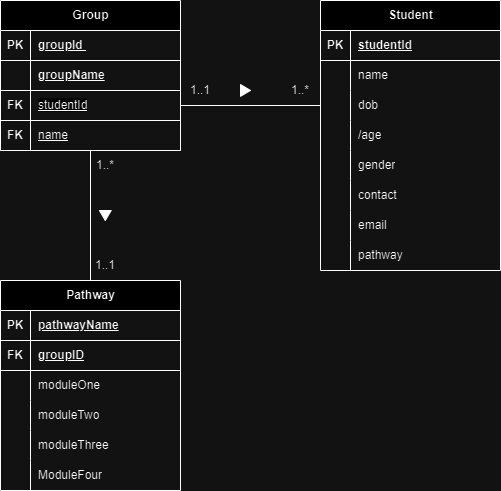

The diagram above was exported from draw.io. Its source (the exported page's mxGraphModel, read from the mxfile embedded in the PNG):
<mxGraphModel dx="1221" dy="652" grid="1" gridSize="10" guides="1" tooltips="1" connect="1" arrows="1" fold="1" page="1" pageScale="1" pageWidth="850" pageHeight="1100" math="0" shadow="0">
  <root>
    <mxCell id="0" />
    <mxCell id="1" parent="0" />
    <mxCell id="WaBhdPz1sbZPHC3ovuq5-3" value="Student" style="shape=table;startSize=30;container=1;collapsible=1;childLayout=tableLayout;fixedRows=1;rowLines=0;fontStyle=1;align=center;resizeLast=1;html=1;" vertex="1" parent="1">
      <mxGeometry x="360" y="40" width="180" height="270" as="geometry" />
    </mxCell>
    <mxCell id="WaBhdPz1sbZPHC3ovuq5-4" value="" style="shape=tableRow;horizontal=0;startSize=0;swimlaneHead=0;swimlaneBody=0;fillColor=none;collapsible=0;dropTarget=0;points=[[0,0.5],[1,0.5]];portConstraint=eastwest;top=0;left=0;right=0;bottom=1;" vertex="1" parent="WaBhdPz1sbZPHC3ovuq5-3">
      <mxGeometry y="30" width="180" height="30" as="geometry" />
    </mxCell>
    <mxCell id="WaBhdPz1sbZPHC3ovuq5-5" value="PK" style="shape=partialRectangle;connectable=0;fillColor=none;top=0;left=0;bottom=0;right=0;fontStyle=1;overflow=hidden;whiteSpace=wrap;html=1;" vertex="1" parent="WaBhdPz1sbZPHC3ovuq5-4">
      <mxGeometry width="30" height="30" as="geometry">
        <mxRectangle width="30" height="30" as="alternateBounds" />
      </mxGeometry>
    </mxCell>
    <mxCell id="WaBhdPz1sbZPHC3ovuq5-6" value="studentId" style="shape=partialRectangle;connectable=0;fillColor=none;top=0;left=0;bottom=0;right=0;align=left;spacingLeft=6;fontStyle=5;overflow=hidden;whiteSpace=wrap;html=1;" vertex="1" parent="WaBhdPz1sbZPHC3ovuq5-4">
      <mxGeometry x="30" width="150" height="30" as="geometry">
        <mxRectangle width="150" height="30" as="alternateBounds" />
      </mxGeometry>
    </mxCell>
    <mxCell id="WaBhdPz1sbZPHC3ovuq5-7" value="" style="shape=tableRow;horizontal=0;startSize=0;swimlaneHead=0;swimlaneBody=0;fillColor=none;collapsible=0;dropTarget=0;points=[[0,0.5],[1,0.5]];portConstraint=eastwest;top=0;left=0;right=0;bottom=0;" vertex="1" parent="WaBhdPz1sbZPHC3ovuq5-3">
      <mxGeometry y="60" width="180" height="30" as="geometry" />
    </mxCell>
    <mxCell id="WaBhdPz1sbZPHC3ovuq5-8" value="" style="shape=partialRectangle;connectable=0;fillColor=none;top=0;left=0;bottom=0;right=0;editable=1;overflow=hidden;whiteSpace=wrap;html=1;" vertex="1" parent="WaBhdPz1sbZPHC3ovuq5-7">
      <mxGeometry width="30" height="30" as="geometry">
        <mxRectangle width="30" height="30" as="alternateBounds" />
      </mxGeometry>
    </mxCell>
    <mxCell id="WaBhdPz1sbZPHC3ovuq5-9" value="name" style="shape=partialRectangle;connectable=0;fillColor=none;top=0;left=0;bottom=0;right=0;align=left;spacingLeft=6;overflow=hidden;whiteSpace=wrap;html=1;" vertex="1" parent="WaBhdPz1sbZPHC3ovuq5-7">
      <mxGeometry x="30" width="150" height="30" as="geometry">
        <mxRectangle width="150" height="30" as="alternateBounds" />
      </mxGeometry>
    </mxCell>
    <mxCell id="WaBhdPz1sbZPHC3ovuq5-10" value="" style="shape=tableRow;horizontal=0;startSize=0;swimlaneHead=0;swimlaneBody=0;fillColor=none;collapsible=0;dropTarget=0;points=[[0,0.5],[1,0.5]];portConstraint=eastwest;top=0;left=0;right=0;bottom=0;" vertex="1" parent="WaBhdPz1sbZPHC3ovuq5-3">
      <mxGeometry y="90" width="180" height="30" as="geometry" />
    </mxCell>
    <mxCell id="WaBhdPz1sbZPHC3ovuq5-11" value="" style="shape=partialRectangle;connectable=0;fillColor=none;top=0;left=0;bottom=0;right=0;editable=1;overflow=hidden;whiteSpace=wrap;html=1;" vertex="1" parent="WaBhdPz1sbZPHC3ovuq5-10">
      <mxGeometry width="30" height="30" as="geometry">
        <mxRectangle width="30" height="30" as="alternateBounds" />
      </mxGeometry>
    </mxCell>
    <mxCell id="WaBhdPz1sbZPHC3ovuq5-12" value="dob" style="shape=partialRectangle;connectable=0;fillColor=none;top=0;left=0;bottom=0;right=0;align=left;spacingLeft=6;overflow=hidden;whiteSpace=wrap;html=1;" vertex="1" parent="WaBhdPz1sbZPHC3ovuq5-10">
      <mxGeometry x="30" width="150" height="30" as="geometry">
        <mxRectangle width="150" height="30" as="alternateBounds" />
      </mxGeometry>
    </mxCell>
    <mxCell id="WaBhdPz1sbZPHC3ovuq5-13" value="" style="shape=tableRow;horizontal=0;startSize=0;swimlaneHead=0;swimlaneBody=0;fillColor=none;collapsible=0;dropTarget=0;points=[[0,0.5],[1,0.5]];portConstraint=eastwest;top=0;left=0;right=0;bottom=0;" vertex="1" parent="WaBhdPz1sbZPHC3ovuq5-3">
      <mxGeometry y="120" width="180" height="30" as="geometry" />
    </mxCell>
    <mxCell id="WaBhdPz1sbZPHC3ovuq5-14" value="" style="shape=partialRectangle;connectable=0;fillColor=none;top=0;left=0;bottom=0;right=0;editable=1;overflow=hidden;whiteSpace=wrap;html=1;" vertex="1" parent="WaBhdPz1sbZPHC3ovuq5-13">
      <mxGeometry width="30" height="30" as="geometry">
        <mxRectangle width="30" height="30" as="alternateBounds" />
      </mxGeometry>
    </mxCell>
    <mxCell id="WaBhdPz1sbZPHC3ovuq5-15" value="/age" style="shape=partialRectangle;connectable=0;fillColor=none;top=0;left=0;bottom=0;right=0;align=left;spacingLeft=6;overflow=hidden;whiteSpace=wrap;html=1;" vertex="1" parent="WaBhdPz1sbZPHC3ovuq5-13">
      <mxGeometry x="30" width="150" height="30" as="geometry">
        <mxRectangle width="150" height="30" as="alternateBounds" />
      </mxGeometry>
    </mxCell>
    <mxCell id="WaBhdPz1sbZPHC3ovuq5-35" style="shape=tableRow;horizontal=0;startSize=0;swimlaneHead=0;swimlaneBody=0;fillColor=none;collapsible=0;dropTarget=0;points=[[0,0.5],[1,0.5]];portConstraint=eastwest;top=0;left=0;right=0;bottom=0;" vertex="1" parent="WaBhdPz1sbZPHC3ovuq5-3">
      <mxGeometry y="150" width="180" height="30" as="geometry" />
    </mxCell>
    <mxCell id="WaBhdPz1sbZPHC3ovuq5-36" style="shape=partialRectangle;connectable=0;fillColor=none;top=0;left=0;bottom=0;right=0;editable=1;overflow=hidden;whiteSpace=wrap;html=1;" vertex="1" parent="WaBhdPz1sbZPHC3ovuq5-35">
      <mxGeometry width="30" height="30" as="geometry">
        <mxRectangle width="30" height="30" as="alternateBounds" />
      </mxGeometry>
    </mxCell>
    <mxCell id="WaBhdPz1sbZPHC3ovuq5-37" value="gender" style="shape=partialRectangle;connectable=0;fillColor=none;top=0;left=0;bottom=0;right=0;align=left;spacingLeft=6;overflow=hidden;whiteSpace=wrap;html=1;" vertex="1" parent="WaBhdPz1sbZPHC3ovuq5-35">
      <mxGeometry x="30" width="150" height="30" as="geometry">
        <mxRectangle width="150" height="30" as="alternateBounds" />
      </mxGeometry>
    </mxCell>
    <mxCell id="WaBhdPz1sbZPHC3ovuq5-38" style="shape=tableRow;horizontal=0;startSize=0;swimlaneHead=0;swimlaneBody=0;fillColor=none;collapsible=0;dropTarget=0;points=[[0,0.5],[1,0.5]];portConstraint=eastwest;top=0;left=0;right=0;bottom=0;" vertex="1" parent="WaBhdPz1sbZPHC3ovuq5-3">
      <mxGeometry y="180" width="180" height="30" as="geometry" />
    </mxCell>
    <mxCell id="WaBhdPz1sbZPHC3ovuq5-39" style="shape=partialRectangle;connectable=0;fillColor=none;top=0;left=0;bottom=0;right=0;editable=1;overflow=hidden;whiteSpace=wrap;html=1;" vertex="1" parent="WaBhdPz1sbZPHC3ovuq5-38">
      <mxGeometry width="30" height="30" as="geometry">
        <mxRectangle width="30" height="30" as="alternateBounds" />
      </mxGeometry>
    </mxCell>
    <mxCell id="WaBhdPz1sbZPHC3ovuq5-40" value="contact" style="shape=partialRectangle;connectable=0;fillColor=none;top=0;left=0;bottom=0;right=0;align=left;spacingLeft=6;overflow=hidden;whiteSpace=wrap;html=1;" vertex="1" parent="WaBhdPz1sbZPHC3ovuq5-38">
      <mxGeometry x="30" width="150" height="30" as="geometry">
        <mxRectangle width="150" height="30" as="alternateBounds" />
      </mxGeometry>
    </mxCell>
    <mxCell id="WaBhdPz1sbZPHC3ovuq5-41" style="shape=tableRow;horizontal=0;startSize=0;swimlaneHead=0;swimlaneBody=0;fillColor=none;collapsible=0;dropTarget=0;points=[[0,0.5],[1,0.5]];portConstraint=eastwest;top=0;left=0;right=0;bottom=0;" vertex="1" parent="WaBhdPz1sbZPHC3ovuq5-3">
      <mxGeometry y="210" width="180" height="30" as="geometry" />
    </mxCell>
    <mxCell id="WaBhdPz1sbZPHC3ovuq5-42" style="shape=partialRectangle;connectable=0;fillColor=none;top=0;left=0;bottom=0;right=0;editable=1;overflow=hidden;whiteSpace=wrap;html=1;" vertex="1" parent="WaBhdPz1sbZPHC3ovuq5-41">
      <mxGeometry width="30" height="30" as="geometry">
        <mxRectangle width="30" height="30" as="alternateBounds" />
      </mxGeometry>
    </mxCell>
    <mxCell id="WaBhdPz1sbZPHC3ovuq5-43" value="email" style="shape=partialRectangle;connectable=0;fillColor=none;top=0;left=0;bottom=0;right=0;align=left;spacingLeft=6;overflow=hidden;whiteSpace=wrap;html=1;" vertex="1" parent="WaBhdPz1sbZPHC3ovuq5-41">
      <mxGeometry x="30" width="150" height="30" as="geometry">
        <mxRectangle width="150" height="30" as="alternateBounds" />
      </mxGeometry>
    </mxCell>
    <mxCell id="WaBhdPz1sbZPHC3ovuq5-44" style="shape=tableRow;horizontal=0;startSize=0;swimlaneHead=0;swimlaneBody=0;fillColor=none;collapsible=0;dropTarget=0;points=[[0,0.5],[1,0.5]];portConstraint=eastwest;top=0;left=0;right=0;bottom=0;" vertex="1" parent="WaBhdPz1sbZPHC3ovuq5-3">
      <mxGeometry y="240" width="180" height="30" as="geometry" />
    </mxCell>
    <mxCell id="WaBhdPz1sbZPHC3ovuq5-45" style="shape=partialRectangle;connectable=0;fillColor=none;top=0;left=0;bottom=0;right=0;editable=1;overflow=hidden;whiteSpace=wrap;html=1;" vertex="1" parent="WaBhdPz1sbZPHC3ovuq5-44">
      <mxGeometry width="30" height="30" as="geometry">
        <mxRectangle width="30" height="30" as="alternateBounds" />
      </mxGeometry>
    </mxCell>
    <mxCell id="WaBhdPz1sbZPHC3ovuq5-46" value="pathway" style="shape=partialRectangle;connectable=0;fillColor=none;top=0;left=0;bottom=0;right=0;align=left;spacingLeft=6;overflow=hidden;whiteSpace=wrap;html=1;" vertex="1" parent="WaBhdPz1sbZPHC3ovuq5-44">
      <mxGeometry x="30" width="150" height="30" as="geometry">
        <mxRectangle width="150" height="30" as="alternateBounds" />
      </mxGeometry>
    </mxCell>
    <mxCell id="NjLqW59d-rHA_cTXaUD5-1" value="Group" style="shape=table;startSize=30;container=1;collapsible=1;childLayout=tableLayout;fixedRows=1;rowLines=0;fontStyle=1;align=center;resizeLast=1;html=1;" vertex="1" parent="1">
      <mxGeometry x="40" y="40" width="180" height="150" as="geometry" />
    </mxCell>
    <mxCell id="NjLqW59d-rHA_cTXaUD5-2" value="" style="shape=tableRow;horizontal=0;startSize=0;swimlaneHead=0;swimlaneBody=0;fillColor=none;collapsible=0;dropTarget=0;points=[[0,0.5],[1,0.5]];portConstraint=eastwest;top=0;left=0;right=0;bottom=1;" vertex="1" parent="NjLqW59d-rHA_cTXaUD5-1">
      <mxGeometry y="30" width="180" height="30" as="geometry" />
    </mxCell>
    <mxCell id="NjLqW59d-rHA_cTXaUD5-3" value="PK" style="shape=partialRectangle;connectable=0;fillColor=none;top=0;left=0;bottom=0;right=0;fontStyle=1;overflow=hidden;whiteSpace=wrap;html=1;" vertex="1" parent="NjLqW59d-rHA_cTXaUD5-2">
      <mxGeometry width="30" height="30" as="geometry">
        <mxRectangle width="30" height="30" as="alternateBounds" />
      </mxGeometry>
    </mxCell>
    <mxCell id="NjLqW59d-rHA_cTXaUD5-4" value="groupId&amp;nbsp;" style="shape=partialRectangle;connectable=0;fillColor=none;top=0;left=0;bottom=0;right=0;align=left;spacingLeft=6;fontStyle=5;overflow=hidden;whiteSpace=wrap;html=1;" vertex="1" parent="NjLqW59d-rHA_cTXaUD5-2">
      <mxGeometry x="30" width="150" height="30" as="geometry">
        <mxRectangle width="150" height="30" as="alternateBounds" />
      </mxGeometry>
    </mxCell>
    <mxCell id="NjLqW59d-rHA_cTXaUD5-26" style="shape=tableRow;horizontal=0;startSize=0;swimlaneHead=0;swimlaneBody=0;fillColor=none;collapsible=0;dropTarget=0;points=[[0,0.5],[1,0.5]];portConstraint=eastwest;top=0;left=0;right=0;bottom=1;" vertex="1" parent="NjLqW59d-rHA_cTXaUD5-1">
      <mxGeometry y="60" width="180" height="30" as="geometry" />
    </mxCell>
    <mxCell id="NjLqW59d-rHA_cTXaUD5-27" style="shape=partialRectangle;connectable=0;fillColor=none;top=0;left=0;bottom=0;right=0;fontStyle=1;overflow=hidden;whiteSpace=wrap;html=1;" vertex="1" parent="NjLqW59d-rHA_cTXaUD5-26">
      <mxGeometry width="30" height="30" as="geometry">
        <mxRectangle width="30" height="30" as="alternateBounds" />
      </mxGeometry>
    </mxCell>
    <mxCell id="NjLqW59d-rHA_cTXaUD5-28" value="groupName" style="shape=partialRectangle;connectable=0;fillColor=none;top=0;left=0;bottom=0;right=0;align=left;spacingLeft=6;fontStyle=5;overflow=hidden;whiteSpace=wrap;html=1;" vertex="1" parent="NjLqW59d-rHA_cTXaUD5-26">
      <mxGeometry x="30" width="150" height="30" as="geometry">
        <mxRectangle width="150" height="30" as="alternateBounds" />
      </mxGeometry>
    </mxCell>
    <mxCell id="NjLqW59d-rHA_cTXaUD5-20" style="shape=tableRow;horizontal=0;startSize=0;swimlaneHead=0;swimlaneBody=0;fillColor=none;collapsible=0;dropTarget=0;points=[[0,0.5],[1,0.5]];portConstraint=eastwest;top=0;left=0;right=0;bottom=1;" vertex="1" parent="NjLqW59d-rHA_cTXaUD5-1">
      <mxGeometry y="90" width="180" height="30" as="geometry" />
    </mxCell>
    <mxCell id="NjLqW59d-rHA_cTXaUD5-21" value="FK" style="shape=partialRectangle;connectable=0;fillColor=none;top=0;left=0;bottom=0;right=0;fontStyle=1;overflow=hidden;whiteSpace=wrap;html=1;" vertex="1" parent="NjLqW59d-rHA_cTXaUD5-20">
      <mxGeometry width="30" height="30" as="geometry">
        <mxRectangle width="30" height="30" as="alternateBounds" />
      </mxGeometry>
    </mxCell>
    <mxCell id="NjLqW59d-rHA_cTXaUD5-22" value="&lt;span style=&quot;color: rgb(0, 0, 0); font-family: Helvetica; font-size: 12px; font-style: normal; font-variant-ligatures: normal; font-variant-caps: normal; font-weight: 400; letter-spacing: normal; orphans: 2; text-align: left; text-indent: 0px; text-transform: none; widows: 2; word-spacing: 0px; -webkit-text-stroke-width: 0px; white-space: normal; background-color: rgb(251, 251, 251); text-decoration-thickness: initial; text-decoration-style: initial; text-decoration-color: initial; display: inline !important; float: none;&quot;&gt;studentId&lt;/span&gt;" style="shape=partialRectangle;connectable=0;fillColor=none;top=0;left=0;bottom=0;right=0;align=left;spacingLeft=6;fontStyle=5;overflow=hidden;whiteSpace=wrap;html=1;" vertex="1" parent="NjLqW59d-rHA_cTXaUD5-20">
      <mxGeometry x="30" width="150" height="30" as="geometry">
        <mxRectangle width="150" height="30" as="alternateBounds" />
      </mxGeometry>
    </mxCell>
    <mxCell id="NjLqW59d-rHA_cTXaUD5-23" style="shape=tableRow;horizontal=0;startSize=0;swimlaneHead=0;swimlaneBody=0;fillColor=none;collapsible=0;dropTarget=0;points=[[0,0.5],[1,0.5]];portConstraint=eastwest;top=0;left=0;right=0;bottom=1;" vertex="1" parent="NjLqW59d-rHA_cTXaUD5-1">
      <mxGeometry y="120" width="180" height="30" as="geometry" />
    </mxCell>
    <mxCell id="NjLqW59d-rHA_cTXaUD5-24" value="FK" style="shape=partialRectangle;connectable=0;fillColor=none;top=0;left=0;bottom=0;right=0;fontStyle=1;overflow=hidden;whiteSpace=wrap;html=1;" vertex="1" parent="NjLqW59d-rHA_cTXaUD5-23">
      <mxGeometry width="30" height="30" as="geometry">
        <mxRectangle width="30" height="30" as="alternateBounds" />
      </mxGeometry>
    </mxCell>
    <mxCell id="NjLqW59d-rHA_cTXaUD5-25" value="&lt;span style=&quot;font-weight: normal;&quot;&gt;name&lt;/span&gt;" style="shape=partialRectangle;connectable=0;fillColor=none;top=0;left=0;bottom=0;right=0;align=left;spacingLeft=6;fontStyle=5;overflow=hidden;whiteSpace=wrap;html=1;" vertex="1" parent="NjLqW59d-rHA_cTXaUD5-23">
      <mxGeometry x="30" width="150" height="30" as="geometry">
        <mxRectangle width="150" height="30" as="alternateBounds" />
      </mxGeometry>
    </mxCell>
    <mxCell id="WaBhdPz1sbZPHC3ovuq5-51" value="Pathway" style="shape=table;startSize=30;container=1;collapsible=1;childLayout=tableLayout;fixedRows=1;rowLines=0;fontStyle=1;align=center;resizeLast=1;html=1;" vertex="1" parent="1">
      <mxGeometry x="40" y="320" width="180" height="210" as="geometry" />
    </mxCell>
    <mxCell id="WaBhdPz1sbZPHC3ovuq5-52" value="" style="shape=tableRow;horizontal=0;startSize=0;swimlaneHead=0;swimlaneBody=0;fillColor=none;collapsible=0;dropTarget=0;points=[[0,0.5],[1,0.5]];portConstraint=eastwest;top=0;left=0;right=0;bottom=1;" vertex="1" parent="WaBhdPz1sbZPHC3ovuq5-51">
      <mxGeometry y="30" width="180" height="30" as="geometry" />
    </mxCell>
    <mxCell id="WaBhdPz1sbZPHC3ovuq5-53" value="PK" style="shape=partialRectangle;connectable=0;fillColor=none;top=0;left=0;bottom=0;right=0;fontStyle=1;overflow=hidden;whiteSpace=wrap;html=1;" vertex="1" parent="WaBhdPz1sbZPHC3ovuq5-52">
      <mxGeometry width="30" height="30" as="geometry">
        <mxRectangle width="30" height="30" as="alternateBounds" />
      </mxGeometry>
    </mxCell>
    <mxCell id="WaBhdPz1sbZPHC3ovuq5-54" value="pathwayName" style="shape=partialRectangle;connectable=0;fillColor=none;top=0;left=0;bottom=0;right=0;align=left;spacingLeft=6;fontStyle=5;overflow=hidden;whiteSpace=wrap;html=1;" vertex="1" parent="WaBhdPz1sbZPHC3ovuq5-52">
      <mxGeometry x="30" width="150" height="30" as="geometry">
        <mxRectangle width="150" height="30" as="alternateBounds" />
      </mxGeometry>
    </mxCell>
    <mxCell id="WaBhdPz1sbZPHC3ovuq5-81" style="shape=tableRow;horizontal=0;startSize=0;swimlaneHead=0;swimlaneBody=0;fillColor=none;collapsible=0;dropTarget=0;points=[[0,0.5],[1,0.5]];portConstraint=eastwest;top=0;left=0;right=0;bottom=1;" vertex="1" parent="WaBhdPz1sbZPHC3ovuq5-51">
      <mxGeometry y="60" width="180" height="30" as="geometry" />
    </mxCell>
    <mxCell id="WaBhdPz1sbZPHC3ovuq5-82" value="FK" style="shape=partialRectangle;connectable=0;fillColor=none;top=0;left=0;bottom=0;right=0;fontStyle=1;overflow=hidden;whiteSpace=wrap;html=1;" vertex="1" parent="WaBhdPz1sbZPHC3ovuq5-81">
      <mxGeometry width="30" height="30" as="geometry">
        <mxRectangle width="30" height="30" as="alternateBounds" />
      </mxGeometry>
    </mxCell>
    <mxCell id="WaBhdPz1sbZPHC3ovuq5-83" value="groupID" style="shape=partialRectangle;connectable=0;fillColor=none;top=0;left=0;bottom=0;right=0;align=left;spacingLeft=6;fontStyle=5;overflow=hidden;whiteSpace=wrap;html=1;" vertex="1" parent="WaBhdPz1sbZPHC3ovuq5-81">
      <mxGeometry x="30" width="150" height="30" as="geometry">
        <mxRectangle width="150" height="30" as="alternateBounds" />
      </mxGeometry>
    </mxCell>
    <mxCell id="WaBhdPz1sbZPHC3ovuq5-55" value="" style="shape=tableRow;horizontal=0;startSize=0;swimlaneHead=0;swimlaneBody=0;fillColor=none;collapsible=0;dropTarget=0;points=[[0,0.5],[1,0.5]];portConstraint=eastwest;top=0;left=0;right=0;bottom=0;" vertex="1" parent="WaBhdPz1sbZPHC3ovuq5-51">
      <mxGeometry y="90" width="180" height="30" as="geometry" />
    </mxCell>
    <mxCell id="WaBhdPz1sbZPHC3ovuq5-56" value="" style="shape=partialRectangle;connectable=0;fillColor=none;top=0;left=0;bottom=0;right=0;editable=1;overflow=hidden;whiteSpace=wrap;html=1;" vertex="1" parent="WaBhdPz1sbZPHC3ovuq5-55">
      <mxGeometry width="30" height="30" as="geometry">
        <mxRectangle width="30" height="30" as="alternateBounds" />
      </mxGeometry>
    </mxCell>
    <mxCell id="WaBhdPz1sbZPHC3ovuq5-57" value="moduleOne" style="shape=partialRectangle;connectable=0;fillColor=none;top=0;left=0;bottom=0;right=0;align=left;spacingLeft=6;overflow=hidden;whiteSpace=wrap;html=1;" vertex="1" parent="WaBhdPz1sbZPHC3ovuq5-55">
      <mxGeometry x="30" width="150" height="30" as="geometry">
        <mxRectangle width="150" height="30" as="alternateBounds" />
      </mxGeometry>
    </mxCell>
    <mxCell id="WaBhdPz1sbZPHC3ovuq5-58" value="" style="shape=tableRow;horizontal=0;startSize=0;swimlaneHead=0;swimlaneBody=0;fillColor=none;collapsible=0;dropTarget=0;points=[[0,0.5],[1,0.5]];portConstraint=eastwest;top=0;left=0;right=0;bottom=0;" vertex="1" parent="WaBhdPz1sbZPHC3ovuq5-51">
      <mxGeometry y="120" width="180" height="30" as="geometry" />
    </mxCell>
    <mxCell id="WaBhdPz1sbZPHC3ovuq5-59" value="" style="shape=partialRectangle;connectable=0;fillColor=none;top=0;left=0;bottom=0;right=0;editable=1;overflow=hidden;whiteSpace=wrap;html=1;" vertex="1" parent="WaBhdPz1sbZPHC3ovuq5-58">
      <mxGeometry width="30" height="30" as="geometry">
        <mxRectangle width="30" height="30" as="alternateBounds" />
      </mxGeometry>
    </mxCell>
    <mxCell id="WaBhdPz1sbZPHC3ovuq5-60" value="moduleTwo" style="shape=partialRectangle;connectable=0;fillColor=none;top=0;left=0;bottom=0;right=0;align=left;spacingLeft=6;overflow=hidden;whiteSpace=wrap;html=1;" vertex="1" parent="WaBhdPz1sbZPHC3ovuq5-58">
      <mxGeometry x="30" width="150" height="30" as="geometry">
        <mxRectangle width="150" height="30" as="alternateBounds" />
      </mxGeometry>
    </mxCell>
    <mxCell id="WaBhdPz1sbZPHC3ovuq5-61" value="" style="shape=tableRow;horizontal=0;startSize=0;swimlaneHead=0;swimlaneBody=0;fillColor=none;collapsible=0;dropTarget=0;points=[[0,0.5],[1,0.5]];portConstraint=eastwest;top=0;left=0;right=0;bottom=0;" vertex="1" parent="WaBhdPz1sbZPHC3ovuq5-51">
      <mxGeometry y="150" width="180" height="30" as="geometry" />
    </mxCell>
    <mxCell id="WaBhdPz1sbZPHC3ovuq5-62" value="" style="shape=partialRectangle;connectable=0;fillColor=none;top=0;left=0;bottom=0;right=0;editable=1;overflow=hidden;whiteSpace=wrap;html=1;" vertex="1" parent="WaBhdPz1sbZPHC3ovuq5-61">
      <mxGeometry width="30" height="30" as="geometry">
        <mxRectangle width="30" height="30" as="alternateBounds" />
      </mxGeometry>
    </mxCell>
    <mxCell id="WaBhdPz1sbZPHC3ovuq5-63" value="moduleThree" style="shape=partialRectangle;connectable=0;fillColor=none;top=0;left=0;bottom=0;right=0;align=left;spacingLeft=6;overflow=hidden;whiteSpace=wrap;html=1;" vertex="1" parent="WaBhdPz1sbZPHC3ovuq5-61">
      <mxGeometry x="30" width="150" height="30" as="geometry">
        <mxRectangle width="150" height="30" as="alternateBounds" />
      </mxGeometry>
    </mxCell>
    <mxCell id="WaBhdPz1sbZPHC3ovuq5-64" style="shape=tableRow;horizontal=0;startSize=0;swimlaneHead=0;swimlaneBody=0;fillColor=none;collapsible=0;dropTarget=0;points=[[0,0.5],[1,0.5]];portConstraint=eastwest;top=0;left=0;right=0;bottom=0;" vertex="1" parent="WaBhdPz1sbZPHC3ovuq5-51">
      <mxGeometry y="180" width="180" height="30" as="geometry" />
    </mxCell>
    <mxCell id="WaBhdPz1sbZPHC3ovuq5-65" style="shape=partialRectangle;connectable=0;fillColor=none;top=0;left=0;bottom=0;right=0;editable=1;overflow=hidden;whiteSpace=wrap;html=1;" vertex="1" parent="WaBhdPz1sbZPHC3ovuq5-64">
      <mxGeometry width="30" height="30" as="geometry">
        <mxRectangle width="30" height="30" as="alternateBounds" />
      </mxGeometry>
    </mxCell>
    <mxCell id="WaBhdPz1sbZPHC3ovuq5-66" value="ModuleFour" style="shape=partialRectangle;connectable=0;fillColor=none;top=0;left=0;bottom=0;right=0;align=left;spacingLeft=6;overflow=hidden;whiteSpace=wrap;html=1;" vertex="1" parent="WaBhdPz1sbZPHC3ovuq5-64">
      <mxGeometry x="30" width="150" height="30" as="geometry">
        <mxRectangle width="150" height="30" as="alternateBounds" />
      </mxGeometry>
    </mxCell>
    <mxCell id="WaBhdPz1sbZPHC3ovuq5-78" value="" style="endArrow=none;html=1;rounded=0;exitX=1;exitY=0.5;exitDx=0;exitDy=0;entryX=0;entryY=0.5;entryDx=0;entryDy=0;" edge="1" parent="1" source="NjLqW59d-rHA_cTXaUD5-20" target="WaBhdPz1sbZPHC3ovuq5-10">
      <mxGeometry width="50" height="50" relative="1" as="geometry">
        <mxPoint x="440" y="220" as="sourcePoint" />
        <mxPoint x="490" y="170" as="targetPoint" />
      </mxGeometry>
    </mxCell>
    <mxCell id="NjLqW59d-rHA_cTXaUD5-29" value="1..*" style="text;html=1;align=center;verticalAlign=middle;whiteSpace=wrap;rounded=0;" vertex="1" parent="1">
      <mxGeometry x="310" y="115" width="60" height="30" as="geometry" />
    </mxCell>
    <mxCell id="NjLqW59d-rHA_cTXaUD5-30" value="1..1" style="text;html=1;align=center;verticalAlign=middle;whiteSpace=wrap;rounded=0;" vertex="1" parent="1">
      <mxGeometry x="210" y="115" width="60" height="30" as="geometry" />
    </mxCell>
    <mxCell id="NjLqW59d-rHA_cTXaUD5-31" value="1..1" style="text;html=1;align=center;verticalAlign=middle;whiteSpace=wrap;rounded=0;" vertex="1" parent="1">
      <mxGeometry x="120" y="290" width="50" height="30" as="geometry" />
    </mxCell>
    <mxCell id="WaBhdPz1sbZPHC3ovuq5-84" value="" style="shape=mxgraph.arrows2.wedgeArrow;html=1;bendable=0;startWidth=5.906040268456376;fillColor=strokeColor;defaultFillColor=invert;defaultGradientColor=invert;rounded=0;" edge="1" parent="1">
      <mxGeometry width="100" height="100" relative="1" as="geometry">
        <mxPoint x="280" y="129.93" as="sourcePoint" />
        <mxPoint x="290" y="129.93" as="targetPoint" />
      </mxGeometry>
    </mxCell>
    <mxCell id="WaBhdPz1sbZPHC3ovuq5-86" value="" style="shape=mxgraph.arrows2.wedgeArrow;html=1;bendable=0;startWidth=5.906040268456376;fillColor=strokeColor;defaultFillColor=invert;defaultGradientColor=invert;rounded=0;" edge="1" parent="1">
      <mxGeometry width="100" height="100" relative="1" as="geometry">
        <mxPoint x="144.8" y="250" as="sourcePoint" />
        <mxPoint x="144.8" y="260" as="targetPoint" />
      </mxGeometry>
    </mxCell>
    <mxCell id="WaBhdPz1sbZPHC3ovuq5-87" value="1..*" style="text;html=1;align=center;verticalAlign=middle;whiteSpace=wrap;rounded=0;" vertex="1" parent="1">
      <mxGeometry x="120" y="190" width="50" height="30" as="geometry" />
    </mxCell>
    <mxCell id="WaBhdPz1sbZPHC3ovuq5-88" value="" style="endArrow=none;html=1;rounded=0;exitX=0.5;exitY=0;exitDx=0;exitDy=0;" edge="1" parent="1" source="WaBhdPz1sbZPHC3ovuq5-51">
      <mxGeometry width="50" height="50" relative="1" as="geometry">
        <mxPoint x="90" y="230" as="sourcePoint" />
        <mxPoint x="130" y="190" as="targetPoint" />
      </mxGeometry>
    </mxCell>
  </root>
</mxGraphModel>